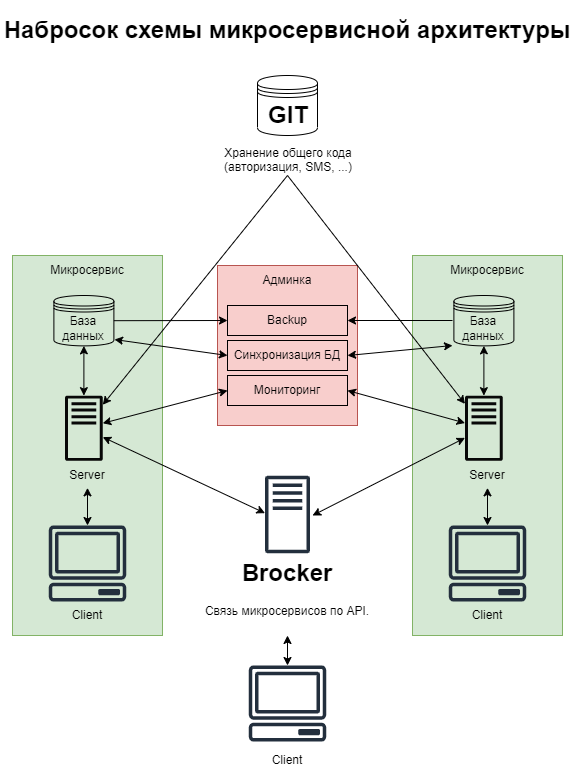

The diagram above was exported from draw.io. Its source (the exported page's mxGraphModel, read from the mxfile embedded in the PNG):
<mxGraphModel dx="1434" dy="796" grid="1" gridSize="10" guides="1" tooltips="1" connect="1" arrows="1" fold="1" page="1" pageScale="1" pageWidth="827" pageHeight="1169" math="0" shadow="0">
  <root>
    <mxCell id="0" />
    <mxCell id="1" parent="0" />
    <mxCell id="Dt2M1GE7xOa5GuN8-j-e-31" value="" style="group" vertex="1" connectable="0" parent="1">
      <mxGeometry x="139" y="260" width="150" height="380" as="geometry" />
    </mxCell>
    <mxCell id="Dt2M1GE7xOa5GuN8-j-e-24" value="" style="group;glass=0;fillColor=#d5e8d4;strokeColor=#82b366;fillStyle=solid;container=0;" vertex="1" connectable="0" parent="Dt2M1GE7xOa5GuN8-j-e-31">
      <mxGeometry width="150" height="380" as="geometry" />
    </mxCell>
    <mxCell id="Dt2M1GE7xOa5GuN8-j-e-30" value="" style="group" vertex="1" connectable="0" parent="Dt2M1GE7xOa5GuN8-j-e-31">
      <mxGeometry x="36" y="40" width="78" height="335" as="geometry" />
    </mxCell>
    <mxCell id="Dt2M1GE7xOa5GuN8-j-e-1" value="База данных" style="shape=datastore;whiteSpace=wrap;html=1;fillColor=none;" vertex="1" parent="Dt2M1GE7xOa5GuN8-j-e-30">
      <mxGeometry x="5.390000000000001" width="60" height="50.370370370370374" as="geometry" />
    </mxCell>
    <mxCell id="Dt2M1GE7xOa5GuN8-j-e-3" value="" style="sketch=0;outlineConnect=0;dashed=0;verticalLabelPosition=bottom;verticalAlign=top;align=center;html=1;fontSize=12;fontStyle=0;aspect=fixed;pointerEvents=1;shape=mxgraph.aws4.traditional_server;fillColor=#080808;" vertex="1" parent="Dt2M1GE7xOa5GuN8-j-e-30">
      <mxGeometry x="16.5" y="100.00061728395059" width="37.77777777777778" height="65.48148148148148" as="geometry" />
    </mxCell>
    <mxCell id="Dt2M1GE7xOa5GuN8-j-e-15" value="Server" style="text;html=1;strokeColor=none;fillColor=none;align=center;verticalAlign=middle;whiteSpace=wrap;rounded=0;" vertex="1" parent="Dt2M1GE7xOa5GuN8-j-e-30">
      <mxGeometry x="9" y="167.1611111111111" width="60" height="25.185185185185183" as="geometry" />
    </mxCell>
    <mxCell id="Dt2M1GE7xOa5GuN8-j-e-4" value="&lt;span style=&quot;color: rgba(0, 0, 0, 0); font-family: monospace; font-size: 0px; text-align: start;&quot;&gt;%3CmxGraphModel%3E%3Croot%3E%3CmxCell%20id%3D%220%22%2F%3E%3CmxCell%20id%3D%221%22%20parent%3D%220%22%2F%3E%3CmxCell%20id%3D%222%22%20value%3D%22%22%20style%3D%22sketch%3D0%3BoutlineConnect%3D0%3BfontColor%3D%23232F3E%3BgradientColor%3Dnone%3BfillColor%3D%23232F3D%3BstrokeColor%3Dnone%3Bdashed%3D0%3BverticalLabelPosition%3Dbottom%3BverticalAlign%3Dtop%3Balign%3Dcenter%3Bhtml%3D1%3BfontSize%3D12%3BfontStyle%3D0%3Baspect%3Dfixed%3BpointerEvents%3D1%3Bshape%3Dmxgraph.aws4.client%3B%22%20vertex%3D%221%22%20parent%3D%221%22%3E%3CmxGeometry%20x%3D%2296%22%20y%3D%22490%22%20width%3D%2278%22%20height%3D%2276%22%20as%3D%22geometry%22%2F%3E%3C%2FmxCell%3E%3C%2Froot%3E%3C%2FmxGraphModel%3E&lt;/span&gt;" style="sketch=0;outlineConnect=0;fontColor=#232F3E;gradientColor=none;fillColor=#232F3D;strokeColor=none;dashed=0;verticalLabelPosition=bottom;verticalAlign=top;align=center;html=1;fontSize=12;fontStyle=0;aspect=fixed;pointerEvents=1;shape=mxgraph.aws4.client;" vertex="1" parent="Dt2M1GE7xOa5GuN8-j-e-30">
      <mxGeometry y="230" width="78" height="76" as="geometry" />
    </mxCell>
    <mxCell id="Dt2M1GE7xOa5GuN8-j-e-13" value="Client" style="text;html=1;strokeColor=none;fillColor=none;align=center;verticalAlign=middle;whiteSpace=wrap;rounded=0;" vertex="1" parent="Dt2M1GE7xOa5GuN8-j-e-30">
      <mxGeometry x="9" y="305" width="60" height="30" as="geometry" />
    </mxCell>
    <mxCell id="Dt2M1GE7xOa5GuN8-j-e-36" value="" style="endArrow=classic;startArrow=classic;html=1;rounded=0;entryX=0.5;entryY=1;entryDx=0;entryDy=0;" edge="1" parent="Dt2M1GE7xOa5GuN8-j-e-30" source="Dt2M1GE7xOa5GuN8-j-e-3" target="Dt2M1GE7xOa5GuN8-j-e-1">
      <mxGeometry width="50" height="50" relative="1" as="geometry">
        <mxPoint x="504" y="220" as="sourcePoint" />
        <mxPoint x="554" y="170" as="targetPoint" />
      </mxGeometry>
    </mxCell>
    <mxCell id="Dt2M1GE7xOa5GuN8-j-e-37" value="" style="endArrow=classic;startArrow=classic;html=1;rounded=0;entryX=0.5;entryY=1;entryDx=0;entryDy=0;" edge="1" parent="Dt2M1GE7xOa5GuN8-j-e-30" source="Dt2M1GE7xOa5GuN8-j-e-4" target="Dt2M1GE7xOa5GuN8-j-e-15">
      <mxGeometry width="50" height="50" relative="1" as="geometry">
        <mxPoint x="324" y="220" as="sourcePoint" />
        <mxPoint x="374" y="170" as="targetPoint" />
      </mxGeometry>
    </mxCell>
    <mxCell id="Dt2M1GE7xOa5GuN8-j-e-29" value="Микросервис" style="text;html=1;strokeColor=none;fillColor=none;align=center;verticalAlign=middle;whiteSpace=wrap;rounded=0;glass=0;fillStyle=solid;" vertex="1" parent="Dt2M1GE7xOa5GuN8-j-e-31">
      <mxGeometry x="45" width="60" height="30" as="geometry" />
    </mxCell>
    <mxCell id="Dt2M1GE7xOa5GuN8-j-e-12" value="" style="group" vertex="1" connectable="0" parent="1">
      <mxGeometry x="319" y="480" width="190" height="160" as="geometry" />
    </mxCell>
    <mxCell id="Dt2M1GE7xOa5GuN8-j-e-6" value="" style="sketch=0;outlineConnect=0;fontColor=#232F3E;gradientColor=none;fillColor=#232F3D;strokeColor=none;dashed=0;verticalLabelPosition=bottom;verticalAlign=top;align=center;html=1;fontSize=12;fontStyle=0;aspect=fixed;pointerEvents=1;shape=mxgraph.aws4.traditional_server;" vertex="1" parent="Dt2M1GE7xOa5GuN8-j-e-12">
      <mxGeometry x="72.5" width="45" height="78" as="geometry" />
    </mxCell>
    <mxCell id="Dt2M1GE7xOa5GuN8-j-e-9" value="&lt;h1&gt;Brocker&lt;/h1&gt;&lt;p&gt;Связь микросервисов по API.&lt;/p&gt;" style="text;html=1;strokeColor=none;fillColor=none;spacing=5;spacingTop=-20;whiteSpace=wrap;overflow=hidden;rounded=0;align=center;" vertex="1" parent="Dt2M1GE7xOa5GuN8-j-e-12">
      <mxGeometry y="78" width="190" height="82" as="geometry" />
    </mxCell>
    <mxCell id="Dt2M1GE7xOa5GuN8-j-e-72" value="" style="endArrow=classic;startArrow=classic;html=1;rounded=0;exitX=1.056;exitY=0.513;exitDx=0;exitDy=0;exitPerimeter=0;" edge="1" parent="Dt2M1GE7xOa5GuN8-j-e-12" target="Dt2M1GE7xOa5GuN8-j-e-3">
      <mxGeometry width="50" height="50" relative="1" as="geometry">
        <mxPoint x="72.5" y="37.649749598023504" as="sourcePoint" />
        <mxPoint x="224.98000000000002" y="-39.99960924055438" as="targetPoint" />
      </mxGeometry>
    </mxCell>
    <mxCell id="Dt2M1GE7xOa5GuN8-j-e-33" value="" style="endArrow=classic;html=1;rounded=0;exitX=0.5;exitY=1;exitDx=0;exitDy=0;" edge="1" parent="1" source="Dt2M1GE7xOa5GuN8-j-e-8" target="Dt2M1GE7xOa5GuN8-j-e-3">
      <mxGeometry width="50" height="50" relative="1" as="geometry">
        <mxPoint x="343" y="370" as="sourcePoint" />
        <mxPoint x="369" y="470" as="targetPoint" />
      </mxGeometry>
    </mxCell>
    <mxCell id="Dt2M1GE7xOa5GuN8-j-e-45" value="" style="group" vertex="1" connectable="0" parent="1">
      <mxGeometry x="344" y="270" width="140" height="160" as="geometry" />
    </mxCell>
    <mxCell id="Dt2M1GE7xOa5GuN8-j-e-38" value="" style="rounded=0;whiteSpace=wrap;html=1;glass=0;fillStyle=solid;fillColor=#f8cecc;strokeColor=#b85450;align=center;" vertex="1" parent="Dt2M1GE7xOa5GuN8-j-e-45">
      <mxGeometry width="140" height="160" as="geometry" />
    </mxCell>
    <mxCell id="Dt2M1GE7xOa5GuN8-j-e-39" value="Админка" style="text;html=1;strokeColor=none;fillColor=none;align=center;verticalAlign=middle;whiteSpace=wrap;rounded=0;glass=0;fillStyle=solid;" vertex="1" parent="Dt2M1GE7xOa5GuN8-j-e-45">
      <mxGeometry x="40" width="60" height="30" as="geometry" />
    </mxCell>
    <mxCell id="Dt2M1GE7xOa5GuN8-j-e-42" value="Backup" style="rounded=0;whiteSpace=wrap;html=1;glass=0;fillStyle=solid;fillColor=none;gradientColor=none;" vertex="1" parent="Dt2M1GE7xOa5GuN8-j-e-45">
      <mxGeometry x="10" y="40" width="120" height="30" as="geometry" />
    </mxCell>
    <mxCell id="Dt2M1GE7xOa5GuN8-j-e-43" value="Мониторинг" style="rounded=0;whiteSpace=wrap;html=1;glass=0;fillStyle=solid;fillColor=none;gradientColor=none;" vertex="1" parent="Dt2M1GE7xOa5GuN8-j-e-45">
      <mxGeometry x="10" y="110" width="120" height="30" as="geometry" />
    </mxCell>
    <mxCell id="Dt2M1GE7xOa5GuN8-j-e-44" value="Синхронизация БД" style="rounded=0;whiteSpace=wrap;html=1;glass=0;fillStyle=solid;fillColor=none;gradientColor=none;" vertex="1" parent="Dt2M1GE7xOa5GuN8-j-e-45">
      <mxGeometry x="10" y="75" width="120" height="30" as="geometry" />
    </mxCell>
    <mxCell id="Dt2M1GE7xOa5GuN8-j-e-46" value="" style="group" vertex="1" connectable="0" parent="1">
      <mxGeometry x="319" y="80" width="190" height="100" as="geometry" />
    </mxCell>
    <mxCell id="Dt2M1GE7xOa5GuN8-j-e-5" value="" style="shape=datastore;whiteSpace=wrap;html=1;" vertex="1" parent="Dt2M1GE7xOa5GuN8-j-e-46">
      <mxGeometry x="65" width="60" height="60" as="geometry" />
    </mxCell>
    <mxCell id="Dt2M1GE7xOa5GuN8-j-e-8" value="&lt;h1 style=&quot;text-align: center;&quot;&gt;GIT&lt;/h1&gt;&lt;p style=&quot;text-align: center;&quot;&gt;Хранение общего кода (авторизация, SMS, ...)&lt;/p&gt;" style="text;html=1;strokeColor=none;fillColor=none;spacing=5;spacingTop=-20;whiteSpace=wrap;overflow=hidden;rounded=0;" vertex="1" parent="Dt2M1GE7xOa5GuN8-j-e-46">
      <mxGeometry y="20" width="190" height="80" as="geometry" />
    </mxCell>
    <mxCell id="Dt2M1GE7xOa5GuN8-j-e-47" value="" style="group" vertex="1" connectable="0" parent="1">
      <mxGeometry x="539" y="260" width="150" height="380" as="geometry" />
    </mxCell>
    <mxCell id="Dt2M1GE7xOa5GuN8-j-e-48" value="" style="group;glass=0;fillColor=#d5e8d4;strokeColor=#82b366;fillStyle=solid;container=0;" vertex="1" connectable="0" parent="Dt2M1GE7xOa5GuN8-j-e-47">
      <mxGeometry width="150" height="380" as="geometry" />
    </mxCell>
    <mxCell id="Dt2M1GE7xOa5GuN8-j-e-49" value="" style="group" vertex="1" connectable="0" parent="Dt2M1GE7xOa5GuN8-j-e-47">
      <mxGeometry x="36" y="40" width="78" height="335" as="geometry" />
    </mxCell>
    <mxCell id="Dt2M1GE7xOa5GuN8-j-e-50" value="База данных" style="shape=datastore;whiteSpace=wrap;html=1;fillColor=none;" vertex="1" parent="Dt2M1GE7xOa5GuN8-j-e-49">
      <mxGeometry x="5.390000000000001" width="60" height="50.370370370370374" as="geometry" />
    </mxCell>
    <mxCell id="Dt2M1GE7xOa5GuN8-j-e-51" value="" style="sketch=0;outlineConnect=0;dashed=0;verticalLabelPosition=bottom;verticalAlign=top;align=center;html=1;fontSize=12;fontStyle=0;aspect=fixed;pointerEvents=1;shape=mxgraph.aws4.traditional_server;fillColor=#080808;" vertex="1" parent="Dt2M1GE7xOa5GuN8-j-e-49">
      <mxGeometry x="16.5" y="100.00061728395059" width="37.77777777777778" height="65.48148148148148" as="geometry" />
    </mxCell>
    <mxCell id="Dt2M1GE7xOa5GuN8-j-e-52" value="Server" style="text;html=1;strokeColor=none;fillColor=none;align=center;verticalAlign=middle;whiteSpace=wrap;rounded=0;" vertex="1" parent="Dt2M1GE7xOa5GuN8-j-e-49">
      <mxGeometry x="9" y="167.1611111111111" width="60" height="25.185185185185183" as="geometry" />
    </mxCell>
    <mxCell id="Dt2M1GE7xOa5GuN8-j-e-53" value="" style="sketch=0;outlineConnect=0;fontColor=#232F3E;gradientColor=none;fillColor=#232F3D;strokeColor=none;dashed=0;verticalLabelPosition=bottom;verticalAlign=top;align=center;html=1;fontSize=12;fontStyle=0;aspect=fixed;pointerEvents=1;shape=mxgraph.aws4.client;" vertex="1" parent="Dt2M1GE7xOa5GuN8-j-e-49">
      <mxGeometry y="230" width="78" height="76" as="geometry" />
    </mxCell>
    <mxCell id="Dt2M1GE7xOa5GuN8-j-e-54" value="Client" style="text;html=1;strokeColor=none;fillColor=none;align=center;verticalAlign=middle;whiteSpace=wrap;rounded=0;" vertex="1" parent="Dt2M1GE7xOa5GuN8-j-e-49">
      <mxGeometry x="9" y="305" width="60" height="30" as="geometry" />
    </mxCell>
    <mxCell id="Dt2M1GE7xOa5GuN8-j-e-55" value="" style="endArrow=classic;startArrow=classic;html=1;rounded=0;entryX=0.5;entryY=1;entryDx=0;entryDy=0;" edge="1" parent="Dt2M1GE7xOa5GuN8-j-e-49" source="Dt2M1GE7xOa5GuN8-j-e-51" target="Dt2M1GE7xOa5GuN8-j-e-50">
      <mxGeometry width="50" height="50" relative="1" as="geometry">
        <mxPoint x="504" y="220" as="sourcePoint" />
        <mxPoint x="554" y="170" as="targetPoint" />
      </mxGeometry>
    </mxCell>
    <mxCell id="Dt2M1GE7xOa5GuN8-j-e-56" value="" style="endArrow=classic;startArrow=classic;html=1;rounded=0;entryX=0.5;entryY=1;entryDx=0;entryDy=0;" edge="1" parent="Dt2M1GE7xOa5GuN8-j-e-49" source="Dt2M1GE7xOa5GuN8-j-e-53" target="Dt2M1GE7xOa5GuN8-j-e-52">
      <mxGeometry width="50" height="50" relative="1" as="geometry">
        <mxPoint x="324" y="220" as="sourcePoint" />
        <mxPoint x="374" y="170" as="targetPoint" />
      </mxGeometry>
    </mxCell>
    <mxCell id="Dt2M1GE7xOa5GuN8-j-e-57" value="Микросервис" style="text;html=1;strokeColor=none;fillColor=none;align=center;verticalAlign=middle;whiteSpace=wrap;rounded=0;glass=0;fillStyle=solid;" vertex="1" parent="Dt2M1GE7xOa5GuN8-j-e-47">
      <mxGeometry x="45" width="60" height="30" as="geometry" />
    </mxCell>
    <mxCell id="Dt2M1GE7xOa5GuN8-j-e-58" value="" style="endArrow=classic;html=1;rounded=0;exitX=0.5;exitY=1;exitDx=0;exitDy=0;" edge="1" parent="1" source="Dt2M1GE7xOa5GuN8-j-e-8" target="Dt2M1GE7xOa5GuN8-j-e-51">
      <mxGeometry width="50" height="50" relative="1" as="geometry">
        <mxPoint x="659" y="450" as="sourcePoint" />
        <mxPoint x="709" y="400" as="targetPoint" />
      </mxGeometry>
    </mxCell>
    <mxCell id="Dt2M1GE7xOa5GuN8-j-e-62" value="" style="endArrow=classic;html=1;rounded=0;exitX=1;exitY=0.5;exitDx=0;exitDy=0;entryX=0;entryY=0.5;entryDx=0;entryDy=0;" edge="1" parent="1" source="Dt2M1GE7xOa5GuN8-j-e-1" target="Dt2M1GE7xOa5GuN8-j-e-42">
      <mxGeometry y="49" width="50" height="50" relative="1" as="geometry">
        <mxPoint x="659" y="420" as="sourcePoint" />
        <mxPoint x="399" y="290" as="targetPoint" />
        <mxPoint y="-1" as="offset" />
      </mxGeometry>
    </mxCell>
    <mxCell id="Dt2M1GE7xOa5GuN8-j-e-65" value="" style="endArrow=classic;startArrow=classic;html=1;rounded=0;exitX=1.01;exitY=0.874;exitDx=0;exitDy=0;exitPerimeter=0;entryX=0;entryY=0.5;entryDx=0;entryDy=0;" edge="1" parent="1" source="Dt2M1GE7xOa5GuN8-j-e-1" target="Dt2M1GE7xOa5GuN8-j-e-44">
      <mxGeometry width="50" height="50" relative="1" as="geometry">
        <mxPoint x="659" y="420" as="sourcePoint" />
        <mxPoint x="709" y="370" as="targetPoint" />
      </mxGeometry>
    </mxCell>
    <mxCell id="Dt2M1GE7xOa5GuN8-j-e-66" value="" style="endArrow=classic;startArrow=classic;html=1;rounded=0;exitX=1;exitY=0.5;exitDx=0;exitDy=0;entryX=-0.023;entryY=0.993;entryDx=0;entryDy=0;entryPerimeter=0;" edge="1" parent="1" source="Dt2M1GE7xOa5GuN8-j-e-44" target="Dt2M1GE7xOa5GuN8-j-e-50">
      <mxGeometry width="50" height="50" relative="1" as="geometry">
        <mxPoint x="659" y="420" as="sourcePoint" />
        <mxPoint x="709" y="370" as="targetPoint" />
      </mxGeometry>
    </mxCell>
    <mxCell id="Dt2M1GE7xOa5GuN8-j-e-67" value="" style="endArrow=classic;html=1;rounded=0;entryX=1;entryY=0.5;entryDx=0;entryDy=0;" edge="1" parent="1" target="Dt2M1GE7xOa5GuN8-j-e-42">
      <mxGeometry width="50" height="50" relative="1" as="geometry">
        <mxPoint x="579" y="325" as="sourcePoint" />
        <mxPoint x="709" y="370" as="targetPoint" />
      </mxGeometry>
    </mxCell>
    <mxCell id="Dt2M1GE7xOa5GuN8-j-e-68" value="" style="endArrow=classic;startArrow=classic;html=1;rounded=0;exitX=1;exitY=0.5;exitDx=0;exitDy=0;" edge="1" parent="1" source="Dt2M1GE7xOa5GuN8-j-e-43" target="Dt2M1GE7xOa5GuN8-j-e-51">
      <mxGeometry width="50" height="50" relative="1" as="geometry">
        <mxPoint x="659" y="420" as="sourcePoint" />
        <mxPoint x="709" y="370" as="targetPoint" />
      </mxGeometry>
    </mxCell>
    <mxCell id="Dt2M1GE7xOa5GuN8-j-e-69" value="" style="endArrow=classic;startArrow=classic;html=1;rounded=0;entryX=0;entryY=0.5;entryDx=0;entryDy=0;" edge="1" parent="1" source="Dt2M1GE7xOa5GuN8-j-e-3" target="Dt2M1GE7xOa5GuN8-j-e-43">
      <mxGeometry width="50" height="50" relative="1" as="geometry">
        <mxPoint x="659" y="420" as="sourcePoint" />
        <mxPoint x="709" y="370" as="targetPoint" />
      </mxGeometry>
    </mxCell>
    <mxCell id="Dt2M1GE7xOa5GuN8-j-e-70" value="" style="endArrow=classic;startArrow=classic;html=1;rounded=0;exitX=1.056;exitY=0.513;exitDx=0;exitDy=0;exitPerimeter=0;" edge="1" parent="1" source="Dt2M1GE7xOa5GuN8-j-e-6" target="Dt2M1GE7xOa5GuN8-j-e-51">
      <mxGeometry width="50" height="50" relative="1" as="geometry">
        <mxPoint x="479" y="510" as="sourcePoint" />
        <mxPoint x="709" y="470" as="targetPoint" />
      </mxGeometry>
    </mxCell>
    <mxCell id="Dt2M1GE7xOa5GuN8-j-e-74" value="" style="endArrow=classic;startArrow=classic;html=1;rounded=0;entryX=0.5;entryY=1;entryDx=0;entryDy=0;" edge="1" parent="1" source="Dt2M1GE7xOa5GuN8-j-e-73" target="Dt2M1GE7xOa5GuN8-j-e-9">
      <mxGeometry width="50" height="50" relative="1" as="geometry">
        <mxPoint x="409" y="680" as="sourcePoint" />
        <mxPoint x="459" y="630" as="targetPoint" />
      </mxGeometry>
    </mxCell>
    <mxCell id="Dt2M1GE7xOa5GuN8-j-e-77" value="&lt;h1&gt;Набросок схемы микросервисной архитектуры&lt;/h1&gt;" style="text;html=1;strokeColor=none;fillColor=none;align=center;verticalAlign=middle;whiteSpace=wrap;rounded=0;glass=0;fillStyle=solid;" vertex="1" parent="1">
      <mxGeometry x="127" y="20" width="574" height="30" as="geometry" />
    </mxCell>
    <mxCell id="Dt2M1GE7xOa5GuN8-j-e-78" value="" style="group" vertex="1" connectable="0" parent="1">
      <mxGeometry x="375" y="670" width="78" height="110" as="geometry" />
    </mxCell>
    <mxCell id="Dt2M1GE7xOa5GuN8-j-e-73" value="" style="sketch=0;outlineConnect=0;fontColor=#232F3E;gradientColor=none;fillColor=#232F3D;strokeColor=none;dashed=0;verticalLabelPosition=bottom;verticalAlign=top;align=center;html=1;fontSize=12;fontStyle=0;aspect=fixed;pointerEvents=1;shape=mxgraph.aws4.client;" vertex="1" parent="Dt2M1GE7xOa5GuN8-j-e-78">
      <mxGeometry width="78" height="76" as="geometry" />
    </mxCell>
    <mxCell id="Dt2M1GE7xOa5GuN8-j-e-75" value="Client" style="text;html=1;strokeColor=none;fillColor=none;align=center;verticalAlign=middle;whiteSpace=wrap;rounded=0;" vertex="1" parent="Dt2M1GE7xOa5GuN8-j-e-78">
      <mxGeometry x="9" y="80" width="60" height="30" as="geometry" />
    </mxCell>
  </root>
</mxGraphModel>